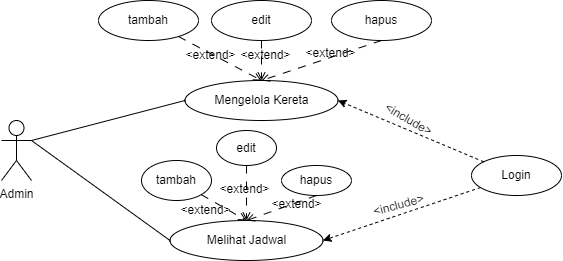

The diagram above was exported from draw.io. Its source (the exported page's mxGraphModel, read from the mxfile embedded in the PNG):
<mxGraphModel dx="677" dy="372" grid="1" gridSize="10" guides="1" tooltips="1" connect="1" arrows="1" fold="1" page="1" pageScale="1" pageWidth="827" pageHeight="1169" math="0" shadow="0">
  <root>
    <mxCell id="0" />
    <mxCell id="1" parent="0" />
    <mxCell id="5RoU_old1Uw-IMYX4mF1-1" value="Admin" style="shape=umlActor;verticalLabelPosition=bottom;verticalAlign=top;html=1;" vertex="1" parent="1">
      <mxGeometry x="630" y="200" width="30" height="60" as="geometry" />
    </mxCell>
    <mxCell id="5RoU_old1Uw-IMYX4mF1-2" value="Mengelola Kereta" style="shape=ellipse;html=1;dashed=0;whiteSpace=wrap;perimeter=ellipsePerimeter;" vertex="1" parent="1">
      <mxGeometry x="813.5" y="160" width="153" height="40" as="geometry" />
    </mxCell>
    <mxCell id="5RoU_old1Uw-IMYX4mF1-3" value="" style="endArrow=none;html=1;rounded=0;exitX=1;exitY=0.3333333333333333;exitDx=0;exitDy=0;exitPerimeter=0;entryX=0;entryY=0.5;entryDx=0;entryDy=0;" edge="1" parent="1" source="5RoU_old1Uw-IMYX4mF1-1" target="5RoU_old1Uw-IMYX4mF1-2">
      <mxGeometry width="50" height="50" relative="1" as="geometry">
        <mxPoint x="960" y="230" as="sourcePoint" />
        <mxPoint x="310" y="250" as="targetPoint" />
      </mxGeometry>
    </mxCell>
    <mxCell id="5RoU_old1Uw-IMYX4mF1-4" value="tambah" style="shape=ellipse;html=1;dashed=0;whiteSpace=wrap;perimeter=ellipsePerimeter;" vertex="1" parent="1">
      <mxGeometry x="727" y="80" width="100" height="40" as="geometry" />
    </mxCell>
    <mxCell id="5RoU_old1Uw-IMYX4mF1-5" value="edit" style="shape=ellipse;html=1;dashed=0;whiteSpace=wrap;perimeter=ellipsePerimeter;" vertex="1" parent="1">
      <mxGeometry x="840" y="80" width="100" height="40" as="geometry" />
    </mxCell>
    <mxCell id="5RoU_old1Uw-IMYX4mF1-6" value="hapus" style="shape=ellipse;html=1;dashed=0;whiteSpace=wrap;perimeter=ellipsePerimeter;" vertex="1" parent="1">
      <mxGeometry x="960" y="80" width="100" height="40" as="geometry" />
    </mxCell>
    <mxCell id="5RoU_old1Uw-IMYX4mF1-7" value="" style="endArrow=open;html=1;rounded=0;dashed=1;dashPattern=8 8;endFill=0;entryX=0.5;entryY=0;entryDx=0;entryDy=0;" edge="1" parent="1" source="5RoU_old1Uw-IMYX4mF1-4" target="5RoU_old1Uw-IMYX4mF1-2">
      <mxGeometry width="50" height="50" relative="1" as="geometry">
        <mxPoint x="535" y="234" as="sourcePoint" />
        <mxPoint x="394" y="175" as="targetPoint" />
      </mxGeometry>
    </mxCell>
    <mxCell id="5RoU_old1Uw-IMYX4mF1-8" value="" style="endArrow=open;html=1;rounded=0;dashed=1;dashPattern=8 8;endFill=0;" edge="1" parent="1" source="5RoU_old1Uw-IMYX4mF1-5" target="5RoU_old1Uw-IMYX4mF1-2">
      <mxGeometry width="50" height="50" relative="1" as="geometry">
        <mxPoint x="817" y="126" as="sourcePoint" />
        <mxPoint x="900" y="170" as="targetPoint" />
      </mxGeometry>
    </mxCell>
    <mxCell id="5RoU_old1Uw-IMYX4mF1-9" value="" style="endArrow=open;html=1;rounded=0;dashed=1;dashPattern=8 8;endFill=0;exitX=0.5;exitY=1;exitDx=0;exitDy=0;entryX=0.5;entryY=0;entryDx=0;entryDy=0;" edge="1" parent="1" source="5RoU_old1Uw-IMYX4mF1-6" target="5RoU_old1Uw-IMYX4mF1-2">
      <mxGeometry width="50" height="50" relative="1" as="geometry">
        <mxPoint x="900" y="130" as="sourcePoint" />
        <mxPoint x="900" y="170" as="targetPoint" />
      </mxGeometry>
    </mxCell>
    <mxCell id="5RoU_old1Uw-IMYX4mF1-10" value="Melihat Jadwal" style="shape=ellipse;html=1;dashed=0;whiteSpace=wrap;perimeter=ellipsePerimeter;" vertex="1" parent="1">
      <mxGeometry x="798.5" y="300" width="153" height="40" as="geometry" />
    </mxCell>
    <mxCell id="5RoU_old1Uw-IMYX4mF1-11" value="tambah" style="shape=ellipse;html=1;dashed=0;whiteSpace=wrap;perimeter=ellipsePerimeter;" vertex="1" parent="1">
      <mxGeometry x="770" y="240" width="70" height="40" as="geometry" />
    </mxCell>
    <mxCell id="5RoU_old1Uw-IMYX4mF1-12" value="edit" style="shape=ellipse;html=1;dashed=0;whiteSpace=wrap;perimeter=ellipsePerimeter;" vertex="1" parent="1">
      <mxGeometry x="845" y="210" width="60" height="35" as="geometry" />
    </mxCell>
    <mxCell id="5RoU_old1Uw-IMYX4mF1-13" value="hapus" style="shape=ellipse;html=1;dashed=0;whiteSpace=wrap;perimeter=ellipsePerimeter;" vertex="1" parent="1">
      <mxGeometry x="910" y="245" width="70" height="30" as="geometry" />
    </mxCell>
    <mxCell id="5RoU_old1Uw-IMYX4mF1-14" value="" style="endArrow=open;html=1;rounded=0;dashed=1;dashPattern=8 8;endFill=0;entryX=0.5;entryY=0;entryDx=0;entryDy=0;" edge="1" parent="1" source="5RoU_old1Uw-IMYX4mF1-11" target="5RoU_old1Uw-IMYX4mF1-10">
      <mxGeometry width="50" height="50" relative="1" as="geometry">
        <mxPoint x="515" y="374" as="sourcePoint" />
        <mxPoint x="374" y="315" as="targetPoint" />
      </mxGeometry>
    </mxCell>
    <mxCell id="5RoU_old1Uw-IMYX4mF1-15" value="" style="endArrow=open;html=1;rounded=0;dashed=1;dashPattern=8 8;endFill=0;" edge="1" parent="1" source="5RoU_old1Uw-IMYX4mF1-12" target="5RoU_old1Uw-IMYX4mF1-10">
      <mxGeometry width="50" height="50" relative="1" as="geometry">
        <mxPoint x="797" y="266" as="sourcePoint" />
        <mxPoint x="880" y="310" as="targetPoint" />
      </mxGeometry>
    </mxCell>
    <mxCell id="5RoU_old1Uw-IMYX4mF1-16" value="" style="endArrow=open;html=1;rounded=0;dashed=1;dashPattern=8 8;endFill=0;exitX=0.5;exitY=1;exitDx=0;exitDy=0;entryX=0.5;entryY=0;entryDx=0;entryDy=0;" edge="1" parent="1" source="5RoU_old1Uw-IMYX4mF1-13" target="5RoU_old1Uw-IMYX4mF1-10">
      <mxGeometry width="50" height="50" relative="1" as="geometry">
        <mxPoint x="880" y="270" as="sourcePoint" />
        <mxPoint x="880" y="310" as="targetPoint" />
      </mxGeometry>
    </mxCell>
    <mxCell id="5RoU_old1Uw-IMYX4mF1-17" value="" style="endArrow=none;html=1;rounded=0;exitX=1;exitY=0.3333333333333333;exitDx=0;exitDy=0;exitPerimeter=0;entryX=0;entryY=0.5;entryDx=0;entryDy=0;" edge="1" parent="1" source="5RoU_old1Uw-IMYX4mF1-1" target="5RoU_old1Uw-IMYX4mF1-10">
      <mxGeometry width="50" height="50" relative="1" as="geometry">
        <mxPoint x="1060" y="260" as="sourcePoint" />
        <mxPoint x="939" y="207" as="targetPoint" />
      </mxGeometry>
    </mxCell>
    <mxCell id="5RoU_old1Uw-IMYX4mF1-18" value="&amp;lt;extend&amp;gt;" style="text;html=1;align=center;verticalAlign=middle;resizable=0;points=[];autosize=1;strokeColor=none;fillColor=none;" vertex="1" parent="1">
      <mxGeometry x="804" y="120" width="70" height="30" as="geometry" />
    </mxCell>
    <mxCell id="5RoU_old1Uw-IMYX4mF1-19" value="&amp;lt;extend&amp;gt;" style="text;html=1;align=center;verticalAlign=middle;resizable=0;points=[];autosize=1;strokeColor=none;fillColor=none;" vertex="1" parent="1">
      <mxGeometry x="859" y="120" width="70" height="30" as="geometry" />
    </mxCell>
    <mxCell id="5RoU_old1Uw-IMYX4mF1-20" value="&amp;lt;extend&amp;gt;" style="text;html=1;align=center;verticalAlign=middle;resizable=0;points=[];autosize=1;strokeColor=none;fillColor=none;" vertex="1" parent="1">
      <mxGeometry x="924" y="118" width="70" height="30" as="geometry" />
    </mxCell>
    <mxCell id="5RoU_old1Uw-IMYX4mF1-21" value="&amp;lt;extend&amp;gt;" style="text;html=1;align=center;verticalAlign=middle;resizable=0;points=[];autosize=1;strokeColor=none;fillColor=none;" vertex="1" parent="1">
      <mxGeometry x="890" y="269" width="70" height="30" as="geometry" />
    </mxCell>
    <mxCell id="5RoU_old1Uw-IMYX4mF1-22" value="&amp;lt;extend&amp;gt;" style="text;html=1;align=center;verticalAlign=middle;resizable=0;points=[];autosize=1;strokeColor=none;fillColor=none;" vertex="1" parent="1">
      <mxGeometry x="838" y="254" width="70" height="30" as="geometry" />
    </mxCell>
    <mxCell id="5RoU_old1Uw-IMYX4mF1-23" value="&amp;lt;extend&amp;gt;" style="text;html=1;align=center;verticalAlign=middle;resizable=0;points=[];autosize=1;strokeColor=none;fillColor=none;" vertex="1" parent="1">
      <mxGeometry x="798.5" y="275" width="70" height="30" as="geometry" />
    </mxCell>
    <mxCell id="5RoU_old1Uw-IMYX4mF1-24" value="Login" style="shape=ellipse;html=1;dashed=0;whiteSpace=wrap;perimeter=ellipsePerimeter;" vertex="1" parent="1">
      <mxGeometry x="1100" y="235" width="90" height="40" as="geometry" />
    </mxCell>
    <mxCell id="5RoU_old1Uw-IMYX4mF1-28" value="" style="endArrow=classic;html=1;rounded=0;dashed=1;entryX=1;entryY=0.5;entryDx=0;entryDy=0;" edge="1" parent="1" source="5RoU_old1Uw-IMYX4mF1-24" target="5RoU_old1Uw-IMYX4mF1-2">
      <mxGeometry width="50" height="50" relative="1" as="geometry">
        <mxPoint x="910" y="300" as="sourcePoint" />
        <mxPoint x="960" y="250" as="targetPoint" />
      </mxGeometry>
    </mxCell>
    <mxCell id="5RoU_old1Uw-IMYX4mF1-29" value="" style="endArrow=classic;html=1;rounded=0;dashed=1;entryX=1;entryY=0.5;entryDx=0;entryDy=0;" edge="1" parent="1" source="5RoU_old1Uw-IMYX4mF1-24" target="5RoU_old1Uw-IMYX4mF1-10">
      <mxGeometry width="50" height="50" relative="1" as="geometry">
        <mxPoint x="1117" y="254" as="sourcePoint" />
        <mxPoint x="951" y="205" as="targetPoint" />
      </mxGeometry>
    </mxCell>
    <mxCell id="5RoU_old1Uw-IMYX4mF1-30" value="&amp;lt;include&amp;gt;" style="text;html=1;align=center;verticalAlign=middle;resizable=0;points=[];autosize=1;strokeColor=none;fillColor=none;rotation=-15;" vertex="1" parent="1">
      <mxGeometry x="987" y="270" width="80" height="30" as="geometry" />
    </mxCell>
    <mxCell id="5RoU_old1Uw-IMYX4mF1-31" value="&amp;lt;include&amp;gt;" style="text;html=1;align=center;verticalAlign=middle;resizable=0;points=[];autosize=1;strokeColor=none;fillColor=none;rotation=30;" vertex="1" parent="1">
      <mxGeometry x="997" y="184" width="80" height="30" as="geometry" />
    </mxCell>
  </root>
</mxGraphModel>